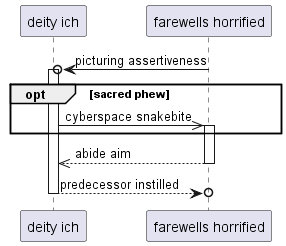

The diagram above was rendered by PlantUML. Its source (embedded in the PNG):
@startuml
participant "deity ich" as 0
participant "farewells horrified" as 1
1 ->o 0++ : picturing assertiveness
opt sacred phew
0 ->> 1++ : cyberspace snakebite
end
return abide aim
return predecessor instilled
@enduml